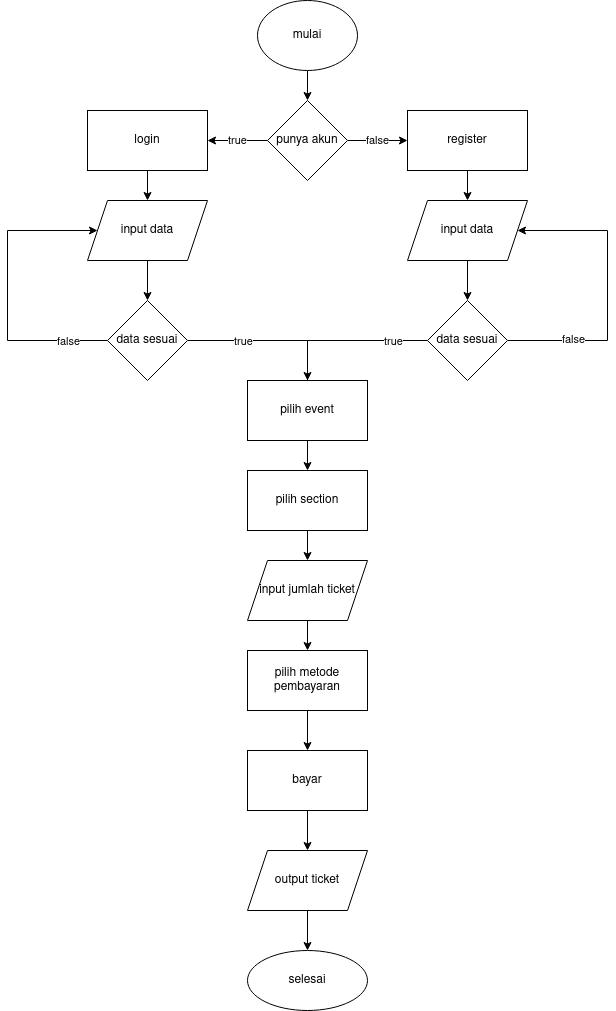

The diagram above was exported from draw.io. Its source (the exported page's mxGraphModel, read from the mxfile embedded in the PNG):
<mxGraphModel dx="868" dy="462" grid="1" gridSize="10" guides="1" tooltips="1" connect="1" arrows="1" fold="1" page="1" pageScale="1" pageWidth="850" pageHeight="1100" math="0" shadow="0">
  <root>
    <mxCell id="0" />
    <mxCell id="1" parent="0" />
    <mxCell id="6qdFmbVQvMluBUUqas9u-3" value="" style="edgeStyle=orthogonalEdgeStyle;rounded=0;orthogonalLoop=1;jettySize=auto;html=1;" parent="1" source="6qdFmbVQvMluBUUqas9u-1" target="6qdFmbVQvMluBUUqas9u-2" edge="1">
      <mxGeometry relative="1" as="geometry" />
    </mxCell>
    <mxCell id="6qdFmbVQvMluBUUqas9u-1" value="mulai" style="ellipse;whiteSpace=wrap;html=1;" parent="1" vertex="1">
      <mxGeometry x="350" y="10" width="100" height="70" as="geometry" />
    </mxCell>
    <mxCell id="6qdFmbVQvMluBUUqas9u-7" value="false" style="edgeStyle=orthogonalEdgeStyle;rounded=0;orthogonalLoop=1;jettySize=auto;html=1;" parent="1" source="6qdFmbVQvMluBUUqas9u-2" target="6qdFmbVQvMluBUUqas9u-6" edge="1">
      <mxGeometry relative="1" as="geometry" />
    </mxCell>
    <mxCell id="6qdFmbVQvMluBUUqas9u-21" value="true" style="edgeStyle=orthogonalEdgeStyle;rounded=0;orthogonalLoop=1;jettySize=auto;html=1;" parent="1" source="6qdFmbVQvMluBUUqas9u-2" target="6qdFmbVQvMluBUUqas9u-4" edge="1">
      <mxGeometry relative="1" as="geometry" />
    </mxCell>
    <mxCell id="6qdFmbVQvMluBUUqas9u-2" value="punya akun" style="rhombus;whiteSpace=wrap;html=1;" parent="1" vertex="1">
      <mxGeometry x="360" y="110" width="80" height="80" as="geometry" />
    </mxCell>
    <mxCell id="6qdFmbVQvMluBUUqas9u-23" value="" style="edgeStyle=orthogonalEdgeStyle;rounded=0;orthogonalLoop=1;jettySize=auto;html=1;" parent="1" source="6qdFmbVQvMluBUUqas9u-4" target="6qdFmbVQvMluBUUqas9u-22" edge="1">
      <mxGeometry relative="1" as="geometry" />
    </mxCell>
    <mxCell id="6qdFmbVQvMluBUUqas9u-4" value="login" style="whiteSpace=wrap;html=1;" parent="1" vertex="1">
      <mxGeometry x="180" y="120" width="120" height="60" as="geometry" />
    </mxCell>
    <mxCell id="6qdFmbVQvMluBUUqas9u-11" value="" style="edgeStyle=orthogonalEdgeStyle;rounded=0;orthogonalLoop=1;jettySize=auto;html=1;" parent="1" source="6qdFmbVQvMluBUUqas9u-6" target="6qdFmbVQvMluBUUqas9u-10" edge="1">
      <mxGeometry relative="1" as="geometry" />
    </mxCell>
    <mxCell id="6qdFmbVQvMluBUUqas9u-6" value="register" style="whiteSpace=wrap;html=1;" parent="1" vertex="1">
      <mxGeometry x="500" y="120" width="120" height="60" as="geometry" />
    </mxCell>
    <mxCell id="6qdFmbVQvMluBUUqas9u-13" value="" style="edgeStyle=orthogonalEdgeStyle;rounded=0;orthogonalLoop=1;jettySize=auto;html=1;" parent="1" source="6qdFmbVQvMluBUUqas9u-10" target="6qdFmbVQvMluBUUqas9u-12" edge="1">
      <mxGeometry relative="1" as="geometry" />
    </mxCell>
    <mxCell id="6qdFmbVQvMluBUUqas9u-10" value="input data" style="shape=parallelogram;perimeter=parallelogramPerimeter;whiteSpace=wrap;html=1;fixedSize=1;" parent="1" vertex="1">
      <mxGeometry x="500" y="210" width="120" height="60" as="geometry" />
    </mxCell>
    <mxCell id="6qdFmbVQvMluBUUqas9u-17" value="" style="edgeStyle=orthogonalEdgeStyle;rounded=0;orthogonalLoop=1;jettySize=auto;html=1;" parent="1" source="6qdFmbVQvMluBUUqas9u-12" edge="1">
      <mxGeometry relative="1" as="geometry">
        <mxPoint x="400" y="410" as="targetPoint" />
      </mxGeometry>
    </mxCell>
    <mxCell id="6qdFmbVQvMluBUUqas9u-20" value="true" style="edgeLabel;html=1;align=center;verticalAlign=middle;resizable=0;points=[];" parent="6qdFmbVQvMluBUUqas9u-17" vertex="1" connectable="0">
      <mxGeometry x="-0.27" y="2" relative="1" as="geometry">
        <mxPoint x="31" y="-2" as="offset" />
      </mxGeometry>
    </mxCell>
    <mxCell id="6qdFmbVQvMluBUUqas9u-18" style="edgeStyle=orthogonalEdgeStyle;rounded=0;orthogonalLoop=1;jettySize=auto;html=1;" parent="1" source="6qdFmbVQvMluBUUqas9u-12" target="6qdFmbVQvMluBUUqas9u-10" edge="1">
      <mxGeometry relative="1" as="geometry">
        <mxPoint x="670" y="230" as="targetPoint" />
        <Array as="points">
          <mxPoint x="700" y="350" />
          <mxPoint x="700" y="240" />
        </Array>
      </mxGeometry>
    </mxCell>
    <mxCell id="6qdFmbVQvMluBUUqas9u-19" value="false" style="edgeLabel;html=1;align=center;verticalAlign=middle;resizable=0;points=[];" parent="6qdFmbVQvMluBUUqas9u-18" vertex="1" connectable="0">
      <mxGeometry x="-0.5696" y="2" relative="1" as="geometry">
        <mxPoint as="offset" />
      </mxGeometry>
    </mxCell>
    <mxCell id="6qdFmbVQvMluBUUqas9u-12" value="data sesuai" style="rhombus;whiteSpace=wrap;html=1;" parent="1" vertex="1">
      <mxGeometry x="520" y="310" width="80" height="80" as="geometry" />
    </mxCell>
    <mxCell id="6qdFmbVQvMluBUUqas9u-25" value="" style="edgeStyle=orthogonalEdgeStyle;rounded=0;orthogonalLoop=1;jettySize=auto;html=1;" parent="1" source="6qdFmbVQvMluBUUqas9u-22" target="6qdFmbVQvMluBUUqas9u-24" edge="1">
      <mxGeometry relative="1" as="geometry" />
    </mxCell>
    <mxCell id="6qdFmbVQvMluBUUqas9u-22" value="input data" style="shape=parallelogram;perimeter=parallelogramPerimeter;whiteSpace=wrap;html=1;fixedSize=1;" parent="1" vertex="1">
      <mxGeometry x="180" y="210" width="120" height="60" as="geometry" />
    </mxCell>
    <mxCell id="6qdFmbVQvMluBUUqas9u-26" style="edgeStyle=orthogonalEdgeStyle;rounded=0;orthogonalLoop=1;jettySize=auto;html=1;" parent="1" source="6qdFmbVQvMluBUUqas9u-24" target="6qdFmbVQvMluBUUqas9u-22" edge="1">
      <mxGeometry relative="1" as="geometry">
        <mxPoint x="90" y="240" as="targetPoint" />
        <Array as="points">
          <mxPoint x="100" y="350" />
          <mxPoint x="100" y="240" />
        </Array>
      </mxGeometry>
    </mxCell>
    <mxCell id="6qdFmbVQvMluBUUqas9u-27" value="false" style="edgeLabel;html=1;align=center;verticalAlign=middle;resizable=0;points=[];" parent="6qdFmbVQvMluBUUqas9u-26" vertex="1" connectable="0">
      <mxGeometry x="-0.7333" relative="1" as="geometry">
        <mxPoint as="offset" />
      </mxGeometry>
    </mxCell>
    <mxCell id="6qdFmbVQvMluBUUqas9u-28" style="edgeStyle=orthogonalEdgeStyle;rounded=0;orthogonalLoop=1;jettySize=auto;html=1;entryX=0.5;entryY=0;entryDx=0;entryDy=0;" parent="1" source="6qdFmbVQvMluBUUqas9u-24" target="6qdFmbVQvMluBUUqas9u-31" edge="1">
      <mxGeometry relative="1" as="geometry">
        <mxPoint x="400" y="410" as="targetPoint" />
      </mxGeometry>
    </mxCell>
    <mxCell id="6qdFmbVQvMluBUUqas9u-29" value="true" style="edgeLabel;html=1;align=center;verticalAlign=middle;resizable=0;points=[];" parent="6qdFmbVQvMluBUUqas9u-28" vertex="1" connectable="0">
      <mxGeometry x="-0.4889" y="-3" relative="1" as="geometry">
        <mxPoint x="14" y="-3" as="offset" />
      </mxGeometry>
    </mxCell>
    <mxCell id="6qdFmbVQvMluBUUqas9u-24" value="data sesuai" style="rhombus;whiteSpace=wrap;html=1;" parent="1" vertex="1">
      <mxGeometry x="200" y="310" width="80" height="80" as="geometry" />
    </mxCell>
    <mxCell id="6qdFmbVQvMluBUUqas9u-33" value="" style="edgeStyle=orthogonalEdgeStyle;rounded=0;orthogonalLoop=1;jettySize=auto;html=1;" parent="1" source="6qdFmbVQvMluBUUqas9u-31" target="6qdFmbVQvMluBUUqas9u-34" edge="1">
      <mxGeometry relative="1" as="geometry">
        <mxPoint x="400" y="480" as="targetPoint" />
      </mxGeometry>
    </mxCell>
    <mxCell id="6qdFmbVQvMluBUUqas9u-31" value="pilih event" style="rounded=0;whiteSpace=wrap;html=1;" parent="1" vertex="1">
      <mxGeometry x="340" y="390" width="120" height="60" as="geometry" />
    </mxCell>
    <mxCell id="6qdFmbVQvMluBUUqas9u-36" value="" style="edgeStyle=orthogonalEdgeStyle;rounded=0;orthogonalLoop=1;jettySize=auto;html=1;" parent="1" source="6qdFmbVQvMluBUUqas9u-34" target="6qdFmbVQvMluBUUqas9u-35" edge="1">
      <mxGeometry relative="1" as="geometry" />
    </mxCell>
    <mxCell id="6qdFmbVQvMluBUUqas9u-34" value="pilih section" style="rounded=0;whiteSpace=wrap;html=1;" parent="1" vertex="1">
      <mxGeometry x="340" y="480" width="120" height="60" as="geometry" />
    </mxCell>
    <mxCell id="6qdFmbVQvMluBUUqas9u-38" value="" style="edgeStyle=orthogonalEdgeStyle;rounded=0;orthogonalLoop=1;jettySize=auto;html=1;" parent="1" source="6qdFmbVQvMluBUUqas9u-35" target="6qdFmbVQvMluBUUqas9u-37" edge="1">
      <mxGeometry relative="1" as="geometry" />
    </mxCell>
    <mxCell id="6qdFmbVQvMluBUUqas9u-35" value="input jumlah ticket" style="shape=parallelogram;perimeter=parallelogramPerimeter;whiteSpace=wrap;html=1;fixedSize=1;rounded=0;" parent="1" vertex="1">
      <mxGeometry x="340" y="570" width="120" height="60" as="geometry" />
    </mxCell>
    <mxCell id="6qdFmbVQvMluBUUqas9u-40" value="" style="edgeStyle=orthogonalEdgeStyle;rounded=0;orthogonalLoop=1;jettySize=auto;html=1;" parent="1" source="6qdFmbVQvMluBUUqas9u-37" target="6qdFmbVQvMluBUUqas9u-39" edge="1">
      <mxGeometry relative="1" as="geometry" />
    </mxCell>
    <mxCell id="6qdFmbVQvMluBUUqas9u-37" value="pilih metode pembayaran" style="whiteSpace=wrap;html=1;rounded=0;" parent="1" vertex="1">
      <mxGeometry x="340" y="660" width="120" height="60" as="geometry" />
    </mxCell>
    <mxCell id="6qdFmbVQvMluBUUqas9u-42" value="" style="edgeStyle=orthogonalEdgeStyle;rounded=0;orthogonalLoop=1;jettySize=auto;html=1;" parent="1" source="6qdFmbVQvMluBUUqas9u-39" target="6qdFmbVQvMluBUUqas9u-41" edge="1">
      <mxGeometry relative="1" as="geometry" />
    </mxCell>
    <mxCell id="6qdFmbVQvMluBUUqas9u-39" value="bayar" style="whiteSpace=wrap;html=1;rounded=0;" parent="1" vertex="1">
      <mxGeometry x="340" y="760" width="120" height="60" as="geometry" />
    </mxCell>
    <mxCell id="6qdFmbVQvMluBUUqas9u-44" value="" style="edgeStyle=orthogonalEdgeStyle;rounded=0;orthogonalLoop=1;jettySize=auto;html=1;" parent="1" source="6qdFmbVQvMluBUUqas9u-41" target="6qdFmbVQvMluBUUqas9u-43" edge="1">
      <mxGeometry relative="1" as="geometry" />
    </mxCell>
    <mxCell id="6qdFmbVQvMluBUUqas9u-41" value="output ticket" style="shape=parallelogram;perimeter=parallelogramPerimeter;whiteSpace=wrap;html=1;fixedSize=1;rounded=0;" parent="1" vertex="1">
      <mxGeometry x="340" y="860" width="120" height="60" as="geometry" />
    </mxCell>
    <mxCell id="6qdFmbVQvMluBUUqas9u-43" value="selesai" style="ellipse;whiteSpace=wrap;html=1;rounded=0;" parent="1" vertex="1">
      <mxGeometry x="340" y="960" width="120" height="60" as="geometry" />
    </mxCell>
  </root>
</mxGraphModel>